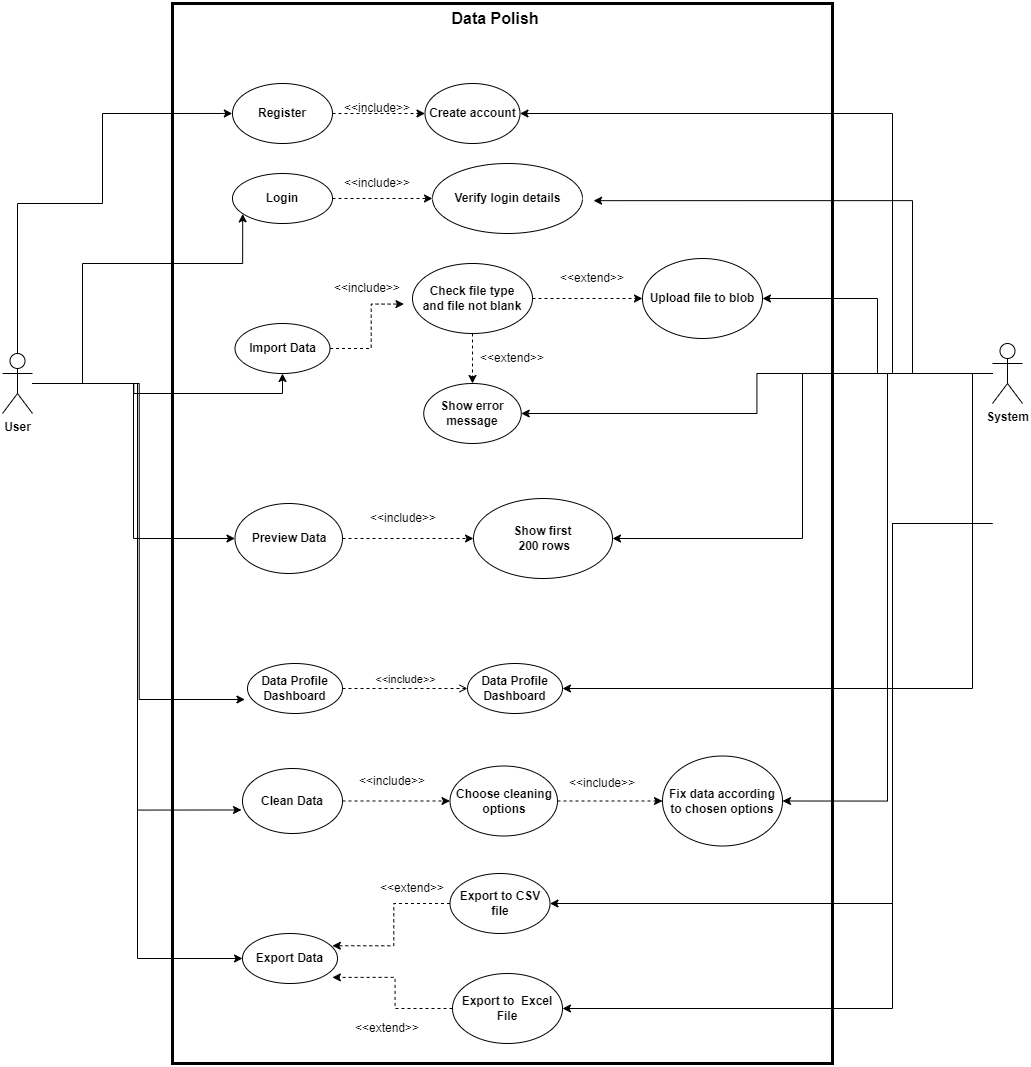

The diagram above was exported from draw.io. Its source (the exported page's mxGraphModel, read from the mxfile embedded in the PNG):
<mxGraphModel dx="1419" dy="964" grid="1" gridSize="10" guides="1" tooltips="1" connect="1" arrows="1" fold="1" page="1" pageScale="1" pageWidth="850" pageHeight="1100" math="0" shadow="0">
  <root>
    <mxCell id="0" />
    <mxCell id="1" parent="0" />
    <mxCell id="2" value="" style="rounded=0;whiteSpace=wrap;html=1;fillColor=none;strokeWidth=3;" vertex="1" parent="1">
      <mxGeometry x="220" y="30" width="660" height="1060" as="geometry" />
    </mxCell>
    <mxCell id="3" style="edgeStyle=orthogonalEdgeStyle;rounded=0;orthogonalLoop=1;jettySize=auto;html=1;entryX=0.5;entryY=1;entryDx=0;entryDy=0;" edge="1" source="6" target="10" parent="1">
      <mxGeometry relative="1" as="geometry" />
    </mxCell>
    <mxCell id="4" style="edgeStyle=orthogonalEdgeStyle;rounded=0;orthogonalLoop=1;jettySize=auto;html=1;entryX=0;entryY=0.5;entryDx=0;entryDy=0;" edge="1" source="6" target="45" parent="1">
      <mxGeometry relative="1" as="geometry" />
    </mxCell>
    <mxCell id="5" style="edgeStyle=elbowEdgeStyle;rounded=0;orthogonalLoop=1;jettySize=auto;html=1;entryX=0;entryY=0.5;entryDx=0;entryDy=0;" edge="1" source="6" target="37" parent="1">
      <mxGeometry relative="1" as="geometry" />
    </mxCell>
    <mxCell id="6" value="&lt;b&gt;User&lt;/b&gt;" style="shape=umlActor;verticalLabelPosition=bottom;verticalAlign=top;html=1;outlineConnect=0;" vertex="1" parent="1">
      <mxGeometry x="50" y="380" width="30" height="60" as="geometry" />
    </mxCell>
    <mxCell id="7" value="&lt;b&gt;&lt;font style=&quot;font-size: 16px;&quot;&gt;Data Polish&lt;/font&gt;&lt;/b&gt;" style="text;html=1;strokeColor=none;fillColor=none;align=center;verticalAlign=middle;whiteSpace=wrap;rounded=0;" vertex="1" parent="1">
      <mxGeometry x="497.5" y="30" width="90" height="30" as="geometry" />
    </mxCell>
    <mxCell id="8" style="edgeStyle=orthogonalEdgeStyle;rounded=0;orthogonalLoop=1;jettySize=auto;html=1;entryX=0;entryY=0.5;entryDx=0;entryDy=0;dashed=1;" edge="1" source="9" target="11" parent="1">
      <mxGeometry relative="1" as="geometry" />
    </mxCell>
    <mxCell id="9" value="&lt;b&gt;Login&lt;/b&gt;" style="ellipse;whiteSpace=wrap;html=1;" vertex="1" parent="1">
      <mxGeometry x="280" y="200" width="100" height="50" as="geometry" />
    </mxCell>
    <mxCell id="10" value="&lt;b&gt;Import Data&lt;/b&gt;" style="ellipse;whiteSpace=wrap;html=1;" vertex="1" parent="1">
      <mxGeometry x="282.5" y="350" width="95" height="50" as="geometry" />
    </mxCell>
    <mxCell id="11" value="" style="ellipse;whiteSpace=wrap;html=1;" vertex="1" parent="1">
      <mxGeometry x="480" y="190" width="150" height="70" as="geometry" />
    </mxCell>
    <mxCell id="12" value="&lt;b&gt;Verify login details&lt;/b&gt;" style="text;html=1;strokeColor=none;fillColor=none;align=center;verticalAlign=middle;whiteSpace=wrap;rounded=0;" vertex="1" parent="1">
      <mxGeometry x="497.5" y="210" width="115" height="30" as="geometry" />
    </mxCell>
    <mxCell id="13" style="edgeStyle=orthogonalEdgeStyle;rounded=0;orthogonalLoop=1;jettySize=auto;html=1;entryX=0;entryY=0.5;entryDx=0;entryDy=0;dashed=1;" edge="1" source="14" target="15" parent="1">
      <mxGeometry relative="1" as="geometry" />
    </mxCell>
    <mxCell id="14" value="&lt;b&gt;Register&lt;/b&gt;" style="ellipse;whiteSpace=wrap;html=1;" vertex="1" parent="1">
      <mxGeometry x="280" y="110" width="100" height="60" as="geometry" />
    </mxCell>
    <mxCell id="15" value="&lt;b&gt;Create account&lt;/b&gt;" style="ellipse;whiteSpace=wrap;html=1;" vertex="1" parent="1">
      <mxGeometry x="472.5" y="110" width="95" height="60" as="geometry" />
    </mxCell>
    <mxCell id="16" value="&amp;lt;&amp;lt;include&amp;gt;&amp;gt;" style="text;html=1;strokeColor=none;fillColor=none;align=center;verticalAlign=middle;whiteSpace=wrap;rounded=0;" vertex="1" parent="1">
      <mxGeometry x="395" y="120" width="60" height="30" as="geometry" />
    </mxCell>
    <mxCell id="17" value="&amp;lt;&amp;lt;include&amp;gt;&amp;gt;" style="text;html=1;strokeColor=none;fillColor=none;align=center;verticalAlign=middle;whiteSpace=wrap;rounded=0;" vertex="1" parent="1">
      <mxGeometry x="405" y="195" width="40" height="30" as="geometry" />
    </mxCell>
    <mxCell id="18" style="edgeStyle=orthogonalEdgeStyle;rounded=0;orthogonalLoop=1;jettySize=auto;html=1;entryX=1;entryY=0.5;entryDx=0;entryDy=0;" edge="1" source="26" target="15" parent="1">
      <mxGeometry relative="1" as="geometry">
        <Array as="points">
          <mxPoint x="940" y="400" />
          <mxPoint x="940" y="140" />
        </Array>
      </mxGeometry>
    </mxCell>
    <mxCell id="19" style="edgeStyle=orthogonalEdgeStyle;rounded=0;orthogonalLoop=1;jettySize=auto;html=1;entryX=1;entryY=0.5;entryDx=0;entryDy=0;" edge="1" source="26" target="30" parent="1">
      <mxGeometry relative="1" as="geometry" />
    </mxCell>
    <mxCell id="20" style="edgeStyle=orthogonalEdgeStyle;rounded=0;orthogonalLoop=1;jettySize=auto;html=1;entryX=1;entryY=0.5;entryDx=0;entryDy=0;" edge="1" source="26" target="31" parent="1">
      <mxGeometry relative="1" as="geometry" />
    </mxCell>
    <mxCell id="21" style="edgeStyle=orthogonalEdgeStyle;rounded=0;orthogonalLoop=1;jettySize=auto;html=1;entryX=1;entryY=0.5;entryDx=0;entryDy=0;" edge="1" source="26" target="42" parent="1">
      <mxGeometry relative="1" as="geometry" />
    </mxCell>
    <mxCell id="22" style="edgeStyle=orthogonalEdgeStyle;rounded=0;orthogonalLoop=1;jettySize=auto;html=1;entryX=1;entryY=0.5;entryDx=0;entryDy=0;" edge="1" target="47" parent="1">
      <mxGeometry relative="1" as="geometry">
        <Array as="points">
          <mxPoint x="940" y="550" />
          <mxPoint x="940" y="930" />
        </Array>
        <mxPoint x="1040" y="550" as="sourcePoint" />
      </mxGeometry>
    </mxCell>
    <mxCell id="23" style="edgeStyle=orthogonalEdgeStyle;rounded=0;orthogonalLoop=1;jettySize=auto;html=1;entryX=1;entryY=0.5;entryDx=0;entryDy=0;" edge="1" target="48" parent="1">
      <mxGeometry relative="1" as="geometry">
        <Array as="points">
          <mxPoint x="940" y="550" />
          <mxPoint x="940" y="1035" />
        </Array>
        <mxPoint x="1040" y="550" as="sourcePoint" />
      </mxGeometry>
    </mxCell>
    <mxCell id="24" style="edgeStyle=orthogonalEdgeStyle;rounded=0;orthogonalLoop=1;jettySize=auto;html=1;entryX=1;entryY=0.5;entryDx=0;entryDy=0;" edge="1" source="26" target="46" parent="1">
      <mxGeometry relative="1" as="geometry" />
    </mxCell>
    <mxCell id="25" style="edgeStyle=orthogonalEdgeStyle;rounded=0;orthogonalLoop=1;jettySize=auto;html=1;entryX=1;entryY=0.5;entryDx=0;entryDy=0;" edge="1" source="26" target="60" parent="1">
      <mxGeometry relative="1" as="geometry">
        <Array as="points">
          <mxPoint x="1020" y="400" />
          <mxPoint x="1020" y="715" />
        </Array>
      </mxGeometry>
    </mxCell>
    <mxCell id="26" value="&lt;b&gt;System&lt;/b&gt;" style="shape=umlActor;verticalLabelPosition=bottom;verticalAlign=top;html=1;outlineConnect=0;" vertex="1" parent="1">
      <mxGeometry x="1040" y="370" width="30" height="60" as="geometry" />
    </mxCell>
    <mxCell id="27" style="edgeStyle=orthogonalEdgeStyle;rounded=0;orthogonalLoop=1;jettySize=auto;html=1;entryX=0;entryY=0.5;entryDx=0;entryDy=0;dashed=1;" edge="1" source="29" target="30" parent="1">
      <mxGeometry relative="1" as="geometry" />
    </mxCell>
    <mxCell id="28" value="" style="edgeStyle=orthogonalEdgeStyle;rounded=0;orthogonalLoop=1;jettySize=auto;html=1;dashed=1;" edge="1" source="29" target="31" parent="1">
      <mxGeometry relative="1" as="geometry" />
    </mxCell>
    <mxCell id="29" value="&lt;b&gt;Check file type &lt;br&gt;and file not blank&lt;/b&gt;" style="ellipse;whiteSpace=wrap;html=1;" vertex="1" parent="1">
      <mxGeometry x="460" y="290" width="120" height="70" as="geometry" />
    </mxCell>
    <mxCell id="30" value="&lt;b&gt;Upload file to blob&lt;/b&gt;" style="ellipse;whiteSpace=wrap;html=1;" vertex="1" parent="1">
      <mxGeometry x="690" y="285" width="120" height="80" as="geometry" />
    </mxCell>
    <mxCell id="31" value="&lt;b&gt;Show error message&lt;/b&gt;" style="ellipse;whiteSpace=wrap;html=1;" vertex="1" parent="1">
      <mxGeometry x="471.25" y="410" width="97.5" height="60" as="geometry" />
    </mxCell>
    <mxCell id="32" value="&amp;lt;&amp;lt;extend&amp;gt;&amp;gt;" style="text;html=1;strokeColor=none;fillColor=none;align=center;verticalAlign=middle;whiteSpace=wrap;rounded=0;" vertex="1" parent="1">
      <mxGeometry x="440" y="900" width="40" height="30" as="geometry" />
    </mxCell>
    <mxCell id="33" value="&amp;lt;&amp;lt;extend&amp;gt;&amp;gt;" style="text;html=1;strokeColor=none;fillColor=none;align=center;verticalAlign=middle;whiteSpace=wrap;rounded=0;" vertex="1" parent="1">
      <mxGeometry x="540" y="370" width="40" height="30" as="geometry" />
    </mxCell>
    <mxCell id="34" value="&amp;lt;&amp;lt;extend&amp;gt;&amp;gt;" style="text;html=1;strokeColor=none;fillColor=none;align=center;verticalAlign=middle;whiteSpace=wrap;rounded=0;" vertex="1" parent="1">
      <mxGeometry x="620" y="290" width="40" height="30" as="geometry" />
    </mxCell>
    <mxCell id="35" value="&amp;lt;&amp;lt;include&amp;gt;&amp;gt;" style="text;html=1;strokeColor=none;fillColor=none;align=center;verticalAlign=middle;whiteSpace=wrap;rounded=0;" vertex="1" parent="1">
      <mxGeometry x="395" y="300" width="40" height="30" as="geometry" />
    </mxCell>
    <mxCell id="36" style="edgeStyle=orthogonalEdgeStyle;rounded=0;orthogonalLoop=1;jettySize=auto;html=1;entryX=0;entryY=0.5;entryDx=0;entryDy=0;dashed=1;" edge="1" source="37" target="46" parent="1">
      <mxGeometry relative="1" as="geometry" />
    </mxCell>
    <mxCell id="37" value="&lt;b&gt;Preview Data&lt;/b&gt;" style="ellipse;whiteSpace=wrap;html=1;" vertex="1" parent="1">
      <mxGeometry x="282.5" y="530" width="107.5" height="70" as="geometry" />
    </mxCell>
    <mxCell id="38" style="edgeStyle=orthogonalEdgeStyle;rounded=0;orthogonalLoop=1;jettySize=auto;html=1;entryX=0;entryY=0.5;entryDx=0;entryDy=0;dashed=1;" edge="1" source="39" target="41" parent="1">
      <mxGeometry relative="1" as="geometry" />
    </mxCell>
    <mxCell id="39" value="&lt;b&gt;Clean Data&lt;/b&gt;" style="ellipse;whiteSpace=wrap;html=1;" vertex="1" parent="1">
      <mxGeometry x="290" y="795" width="100" height="65" as="geometry" />
    </mxCell>
    <mxCell id="40" style="edgeStyle=orthogonalEdgeStyle;rounded=0;orthogonalLoop=1;jettySize=auto;html=1;entryX=0;entryY=0.5;entryDx=0;entryDy=0;dashed=1;" edge="1" source="41" target="42" parent="1">
      <mxGeometry relative="1" as="geometry" />
    </mxCell>
    <mxCell id="41" value="&lt;b&gt;Choose cleaning options&lt;/b&gt;" style="ellipse;whiteSpace=wrap;html=1;" vertex="1" parent="1">
      <mxGeometry x="497.5" y="792.5" width="107.5" height="70" as="geometry" />
    </mxCell>
    <mxCell id="42" value="&lt;b&gt;Fix data according to chosen options&lt;/b&gt;" style="ellipse;whiteSpace=wrap;html=1;" vertex="1" parent="1">
      <mxGeometry x="710" y="782.5" width="120" height="90" as="geometry" />
    </mxCell>
    <mxCell id="43" value="&amp;lt;&amp;lt;include&amp;gt;&amp;gt;" style="text;html=1;strokeColor=none;fillColor=none;align=center;verticalAlign=middle;whiteSpace=wrap;rounded=0;" vertex="1" parent="1">
      <mxGeometry x="420" y="792.5" width="40" height="30" as="geometry" />
    </mxCell>
    <mxCell id="44" value="&amp;lt;&amp;lt;include&amp;gt;&amp;gt;" style="text;html=1;strokeColor=none;fillColor=none;align=center;verticalAlign=middle;whiteSpace=wrap;rounded=0;" vertex="1" parent="1">
      <mxGeometry x="630" y="795" width="40" height="30" as="geometry" />
    </mxCell>
    <mxCell id="45" value="&lt;b&gt;Export Data&lt;/b&gt;" style="ellipse;whiteSpace=wrap;html=1;" vertex="1" parent="1">
      <mxGeometry x="290" y="960" width="95" height="50" as="geometry" />
    </mxCell>
    <mxCell id="46" value="&lt;b&gt;Show first&lt;br&gt;&amp;nbsp;200 rows&lt;/b&gt;" style="ellipse;whiteSpace=wrap;html=1;" vertex="1" parent="1">
      <mxGeometry x="521" y="525" width="139" height="80" as="geometry" />
    </mxCell>
    <mxCell id="47" value="&lt;b&gt;Export to CSV file&lt;/b&gt;" style="ellipse;whiteSpace=wrap;html=1;" vertex="1" parent="1">
      <mxGeometry x="497.5" y="900" width="100" height="60" as="geometry" />
    </mxCell>
    <mxCell id="48" value="&lt;b style=&quot;border-color: var(--border-color);&quot;&gt;Export to&amp;nbsp; Excel File&lt;/b&gt;" style="ellipse;whiteSpace=wrap;html=1;" vertex="1" parent="1">
      <mxGeometry x="500" y="1000" width="110" height="70" as="geometry" />
    </mxCell>
    <mxCell id="49" style="edgeStyle=orthogonalEdgeStyle;rounded=0;orthogonalLoop=1;jettySize=auto;html=1;entryX=-0.071;entryY=0.58;entryDx=0;entryDy=0;entryPerimeter=0;dashed=1;" edge="1" source="10" target="29" parent="1">
      <mxGeometry relative="1" as="geometry" />
    </mxCell>
    <mxCell id="50" value="&amp;lt;&amp;lt;include&amp;gt;&amp;gt;" style="text;html=1;strokeColor=none;fillColor=none;align=center;verticalAlign=middle;whiteSpace=wrap;rounded=0;" vertex="1" parent="1">
      <mxGeometry x="431.25" y="530" width="40" height="30" as="geometry" />
    </mxCell>
    <mxCell id="51" style="edgeStyle=orthogonalEdgeStyle;rounded=0;orthogonalLoop=1;jettySize=auto;html=1;entryX=0.946;entryY=0.245;entryDx=0;entryDy=0;entryPerimeter=0;dashed=1;" edge="1" source="47" target="45" parent="1">
      <mxGeometry relative="1" as="geometry" />
    </mxCell>
    <mxCell id="52" style="edgeStyle=orthogonalEdgeStyle;rounded=0;orthogonalLoop=1;jettySize=auto;html=1;entryX=0.946;entryY=0.878;entryDx=0;entryDy=0;entryPerimeter=0;dashed=1;" edge="1" source="48" target="45" parent="1">
      <mxGeometry relative="1" as="geometry" />
    </mxCell>
    <mxCell id="53" value="&amp;lt;&amp;lt;extend&amp;gt;&amp;gt;" style="text;html=1;strokeColor=none;fillColor=none;align=center;verticalAlign=middle;whiteSpace=wrap;rounded=0;" vertex="1" parent="1">
      <mxGeometry x="415" y="1040" width="40" height="30" as="geometry" />
    </mxCell>
    <mxCell id="54" style="edgeStyle=orthogonalEdgeStyle;rounded=0;orthogonalLoop=1;jettySize=auto;html=1;entryX=0.092;entryY=0.129;entryDx=0;entryDy=0;entryPerimeter=0;" edge="1" source="6" parent="1">
      <mxGeometry relative="1" as="geometry">
        <mxPoint x="279.8000000000002" y="139.97000000000003" as="targetPoint" />
        <Array as="points">
          <mxPoint x="65" y="230" />
          <mxPoint x="150" y="230" />
          <mxPoint x="150" y="140" />
        </Array>
      </mxGeometry>
    </mxCell>
    <mxCell id="55" style="edgeStyle=orthogonalEdgeStyle;rounded=0;orthogonalLoop=1;jettySize=auto;html=1;entryX=0.108;entryY=0.237;entryDx=0;entryDy=0;entryPerimeter=0;" edge="1" source="6" parent="1">
      <mxGeometry relative="1" as="geometry">
        <mxPoint x="290.1999999999998" y="240.41000000000008" as="targetPoint" />
        <Array as="points">
          <mxPoint x="130" y="410" />
          <mxPoint x="130" y="290" />
          <mxPoint x="290" y="290" />
        </Array>
      </mxGeometry>
    </mxCell>
    <mxCell id="56" style="edgeStyle=orthogonalEdgeStyle;rounded=0;orthogonalLoop=1;jettySize=auto;html=1;entryX=-0.01;entryY=0.638;entryDx=0;entryDy=0;entryPerimeter=0;" edge="1" source="6" target="39" parent="1">
      <mxGeometry relative="1" as="geometry" />
    </mxCell>
    <mxCell id="57" style="edgeStyle=orthogonalEdgeStyle;rounded=0;orthogonalLoop=1;jettySize=auto;html=1;entryX=0.638;entryY=0.186;entryDx=0;entryDy=0;entryPerimeter=0;" edge="1" source="26" target="2" parent="1">
      <mxGeometry relative="1" as="geometry" />
    </mxCell>
    <mxCell id="58" value="&lt;b&gt;Data Profile Dashboard&lt;/b&gt;" style="ellipse;whiteSpace=wrap;html=1;" vertex="1" parent="1">
      <mxGeometry x="295" y="690" width="95" height="50" as="geometry" />
    </mxCell>
    <mxCell id="59" style="edgeStyle=elbowEdgeStyle;rounded=0;orthogonalLoop=1;jettySize=auto;html=1;entryX=-0.027;entryY=0.72;entryDx=0;entryDy=0;entryPerimeter=0;" edge="1" source="6" target="58" parent="1">
      <mxGeometry relative="1" as="geometry" />
    </mxCell>
    <mxCell id="60" value="&lt;b&gt;Data Profile Dashboard&lt;/b&gt;" style="ellipse;whiteSpace=wrap;html=1;" vertex="1" parent="1">
      <mxGeometry x="515" y="690" width="95" height="50" as="geometry" />
    </mxCell>
    <mxCell id="61" value="&amp;lt;&amp;lt;include&amp;gt;&amp;gt;" style="html=1;verticalAlign=bottom;labelBackgroundColor=none;endArrow=open;endFill=0;dashed=1;rounded=0;entryX=0;entryY=0.5;entryDx=0;entryDy=0;" edge="1" source="58" target="60" parent="1">
      <mxGeometry width="160" relative="1" as="geometry">
        <mxPoint x="520" y="630" as="sourcePoint" />
        <mxPoint x="680" y="630" as="targetPoint" />
      </mxGeometry>
    </mxCell>
  </root>
</mxGraphModel>